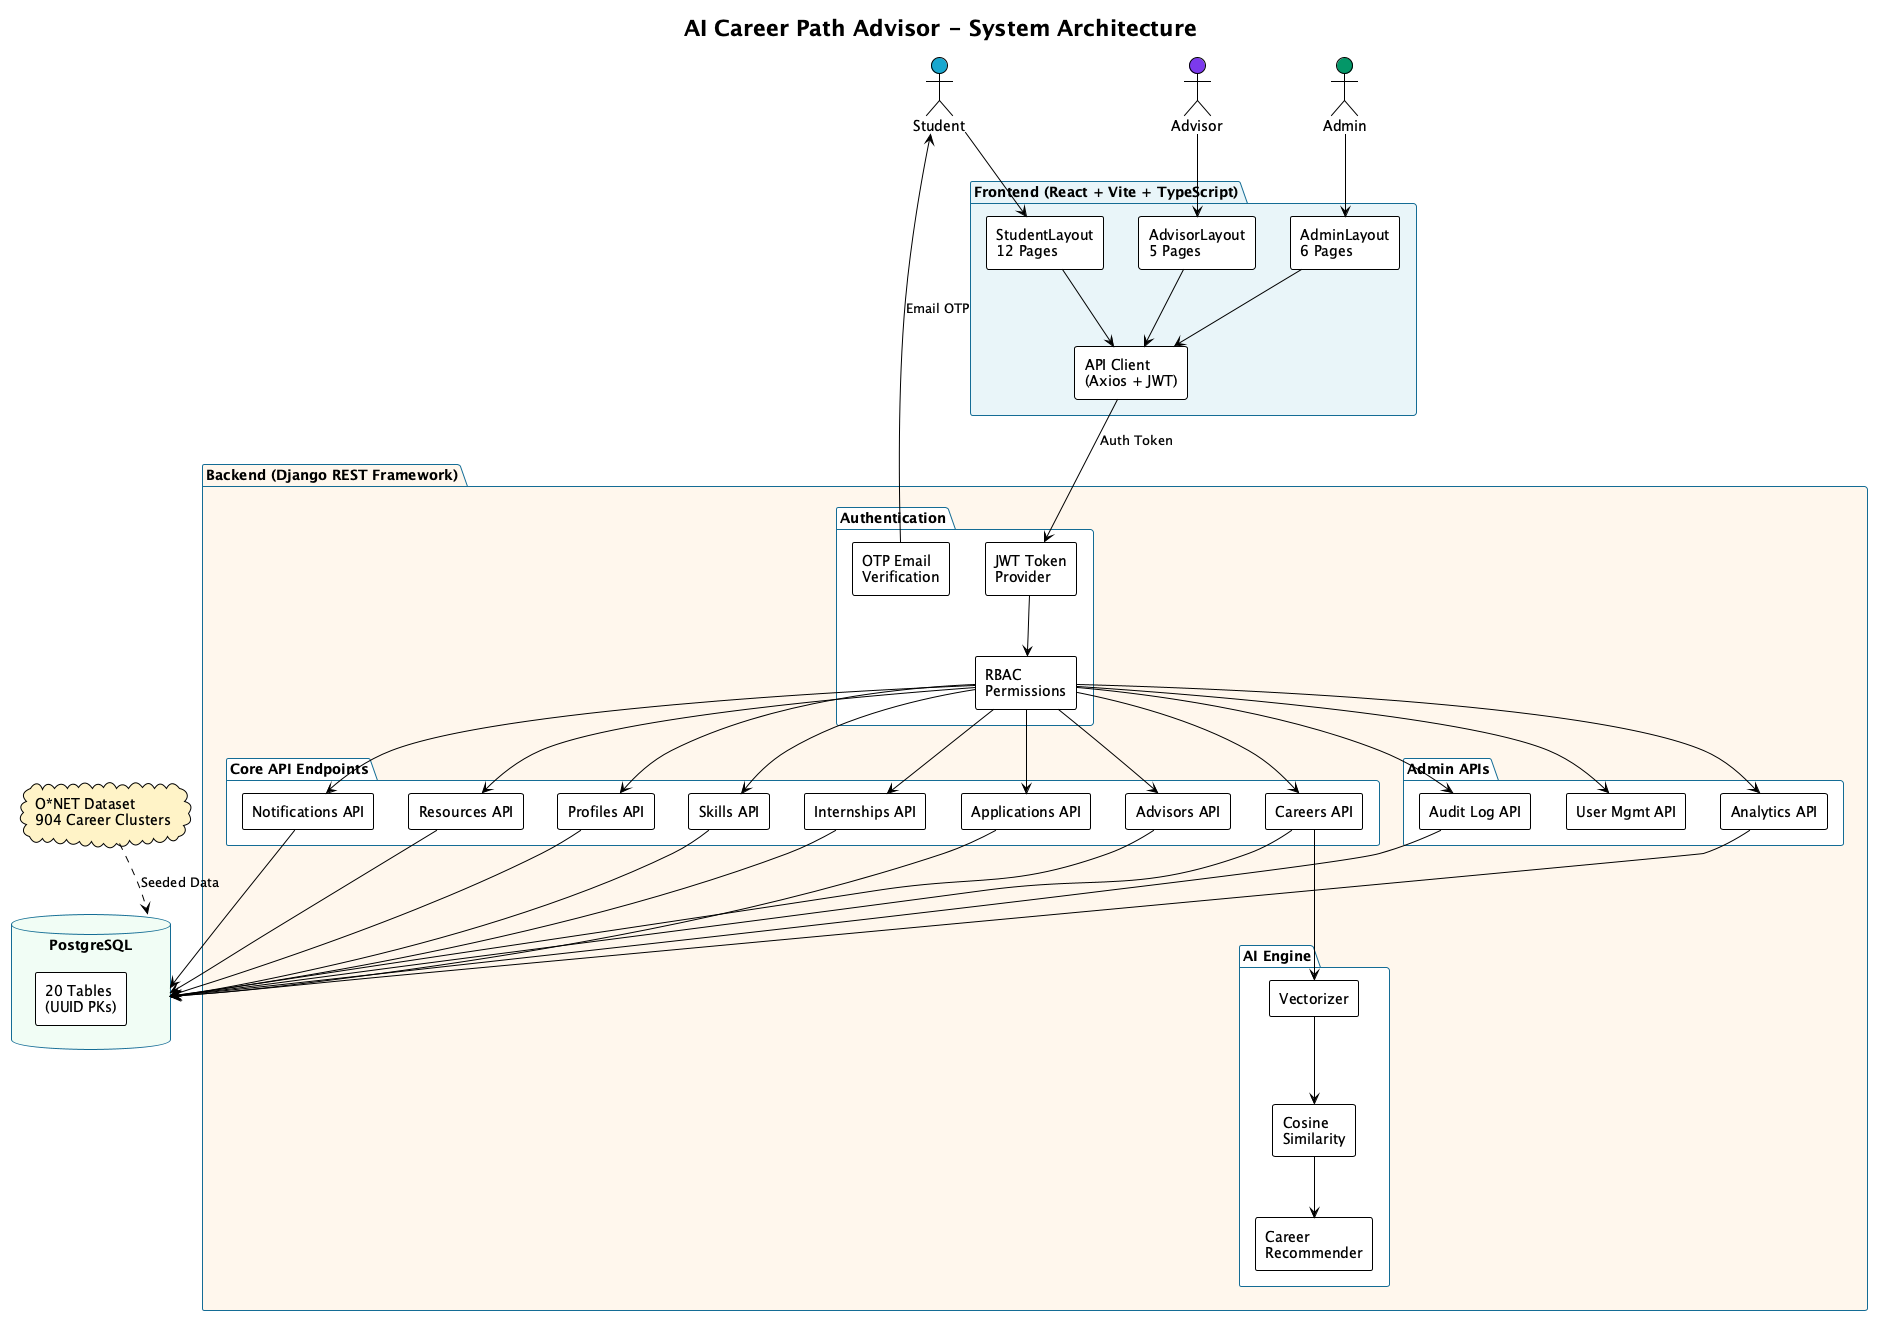

The diagram above was rendered by PlantUML. Its source (embedded in the PNG):
@startuml
!theme plain
skinparam backgroundColor #FFFFFF
skinparam componentStyle rectangle
skinparam shadowing false
skinparam defaultFontName Inter
skinparam packageBorderColor #146C94

title AI Career Path Advisor - System Architecture

actor "Student" as student #19A7CE
actor "Advisor" as advisor #7c3aed
actor "Admin" as admin #059669

package "Frontend (React + Vite + TypeScript)" as FE #E8F4F8 {
  [StudentLayout\n12 Pages] as SL
  [AdvisorLayout\n5 Pages] as AL
  [AdminLayout\n6 Pages] as ADL
  [API Client\n(Axios + JWT)] as API
}

package "Backend (Django REST Framework)" as BE #FFF7ED {
  package "Authentication" {
    [JWT Token\nProvider] as JWT
    [OTP Email\nVerification] as OTP
    [RBAC\nPermissions] as RBAC
  }
  
  package "Core API Endpoints" {
    [Profiles API] as PROF
    [Skills API] as SKILL
    [Careers API] as CAREER
    [Internships API] as INTERN
    [Applications API] as APP
    [Advisors API] as ADV
    [Notifications API] as NOTIF
    [Resources API] as RES
  }
  
  package "AI Engine" {
    [Vectorizer] as VEC
    [Cosine\nSimilarity] as COS
    [Career\nRecommender] as REC
  }
  
  package "Admin APIs" {
    [Analytics API] as ANAL
    [Audit Log API] as AUDIT
    [User Mgmt API] as UMGMT
  }
}

database "PostgreSQL" as DB #F0FDF4 {
  [20 Tables\n(UUID PKs)]
}

cloud "O*NET Dataset\n904 Career Clusters" as ONET #FEF3C7

student --> SL
advisor --> AL
admin --> ADL

SL --> API
AL --> API
ADL --> API

API --> JWT : Auth Token
JWT --> RBAC

RBAC --> PROF
RBAC --> SKILL
RBAC --> CAREER
RBAC --> INTERN
RBAC --> APP
RBAC --> ADV
RBAC --> NOTIF
RBAC --> RES
RBAC --> ANAL
RBAC --> AUDIT
RBAC --> UMGMT

CAREER --> VEC
VEC --> COS
COS --> REC

PROF --> DB
SKILL --> DB
CAREER --> DB
INTERN --> DB
APP --> DB
ADV --> DB
NOTIF --> DB
RES --> DB
ANAL --> DB
AUDIT --> DB

ONET ..> DB : Seeded Data

OTP --> student : Email OTP

@enduml